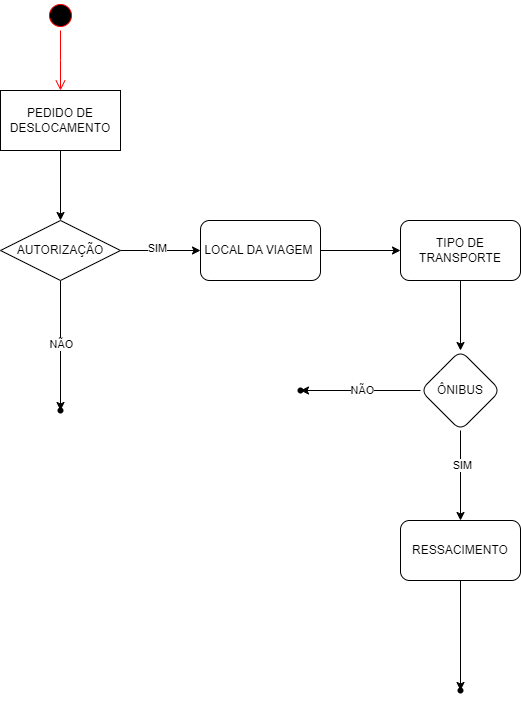

The diagram above was exported from draw.io. Its source (the exported page's mxGraphModel, read from the mxfile embedded in the PNG):
<mxGraphModel dx="880" dy="446" grid="1" gridSize="10" guides="1" tooltips="1" connect="1" arrows="1" fold="1" page="1" pageScale="1" pageWidth="827" pageHeight="1169" math="0" shadow="0">
  <root>
    <mxCell id="0" />
    <mxCell id="1" parent="0" />
    <mxCell id="A-kPdWjtI5HZSXPI1V0O-1" value="" style="ellipse;html=1;shape=startState;fillColor=#000000;strokeColor=#ff0000;" vertex="1" parent="1">
      <mxGeometry x="70" y="10" width="30" height="30" as="geometry" />
    </mxCell>
    <mxCell id="A-kPdWjtI5HZSXPI1V0O-2" value="" style="edgeStyle=orthogonalEdgeStyle;html=1;verticalAlign=bottom;endArrow=open;endSize=8;strokeColor=#ff0000;rounded=0;" edge="1" source="A-kPdWjtI5HZSXPI1V0O-1" parent="1">
      <mxGeometry relative="1" as="geometry">
        <mxPoint x="85" y="100" as="targetPoint" />
      </mxGeometry>
    </mxCell>
    <mxCell id="A-kPdWjtI5HZSXPI1V0O-13" value="" style="edgeStyle=orthogonalEdgeStyle;rounded=0;orthogonalLoop=1;jettySize=auto;html=1;" edge="1" parent="1" source="A-kPdWjtI5HZSXPI1V0O-3" target="A-kPdWjtI5HZSXPI1V0O-4">
      <mxGeometry relative="1" as="geometry" />
    </mxCell>
    <mxCell id="A-kPdWjtI5HZSXPI1V0O-3" value="PEDIDO DE DESLOCAMENTO" style="rounded=0;whiteSpace=wrap;html=1;" vertex="1" parent="1">
      <mxGeometry x="25" y="100" width="120" height="60" as="geometry" />
    </mxCell>
    <mxCell id="A-kPdWjtI5HZSXPI1V0O-15" value="" style="edgeStyle=orthogonalEdgeStyle;rounded=0;orthogonalLoop=1;jettySize=auto;html=1;" edge="1" parent="1" source="A-kPdWjtI5HZSXPI1V0O-4" target="A-kPdWjtI5HZSXPI1V0O-14">
      <mxGeometry relative="1" as="geometry" />
    </mxCell>
    <mxCell id="A-kPdWjtI5HZSXPI1V0O-16" value="NÃO" style="edgeLabel;html=1;align=center;verticalAlign=middle;resizable=0;points=[];" vertex="1" connectable="0" parent="A-kPdWjtI5HZSXPI1V0O-15">
      <mxGeometry x="-0.0364" relative="1" as="geometry">
        <mxPoint as="offset" />
      </mxGeometry>
    </mxCell>
    <mxCell id="A-kPdWjtI5HZSXPI1V0O-18" value="" style="edgeStyle=orthogonalEdgeStyle;rounded=0;orthogonalLoop=1;jettySize=auto;html=1;" edge="1" parent="1" source="A-kPdWjtI5HZSXPI1V0O-4" target="A-kPdWjtI5HZSXPI1V0O-17">
      <mxGeometry relative="1" as="geometry" />
    </mxCell>
    <mxCell id="A-kPdWjtI5HZSXPI1V0O-19" value="SIM" style="edgeLabel;html=1;align=center;verticalAlign=middle;resizable=0;points=[];" vertex="1" connectable="0" parent="A-kPdWjtI5HZSXPI1V0O-18">
      <mxGeometry x="-0.1" y="3" relative="1" as="geometry">
        <mxPoint as="offset" />
      </mxGeometry>
    </mxCell>
    <mxCell id="A-kPdWjtI5HZSXPI1V0O-4" value="AUTORIZAÇÃO" style="shape=rhombus;perimeter=rhombusPerimeter;whiteSpace=wrap;html=1;align=center;" vertex="1" parent="1">
      <mxGeometry x="25" y="230" width="120" height="60" as="geometry" />
    </mxCell>
    <mxCell id="A-kPdWjtI5HZSXPI1V0O-14" value="" style="shape=waypoint;sketch=0;size=6;pointerEvents=1;points=[];fillColor=default;resizable=0;rotatable=0;perimeter=centerPerimeter;snapToPoint=1;" vertex="1" parent="1">
      <mxGeometry x="75" y="410" width="20" height="20" as="geometry" />
    </mxCell>
    <mxCell id="A-kPdWjtI5HZSXPI1V0O-21" value="" style="edgeStyle=orthogonalEdgeStyle;rounded=0;orthogonalLoop=1;jettySize=auto;html=1;" edge="1" parent="1" source="A-kPdWjtI5HZSXPI1V0O-17" target="A-kPdWjtI5HZSXPI1V0O-20">
      <mxGeometry relative="1" as="geometry" />
    </mxCell>
    <mxCell id="A-kPdWjtI5HZSXPI1V0O-17" value="LOCAL DA VIAGEM&amp;nbsp;" style="rounded=1;whiteSpace=wrap;html=1;" vertex="1" parent="1">
      <mxGeometry x="225" y="230" width="120" height="60" as="geometry" />
    </mxCell>
    <mxCell id="A-kPdWjtI5HZSXPI1V0O-33" value="" style="edgeStyle=orthogonalEdgeStyle;rounded=0;orthogonalLoop=1;jettySize=auto;html=1;" edge="1" parent="1" source="A-kPdWjtI5HZSXPI1V0O-20" target="A-kPdWjtI5HZSXPI1V0O-32">
      <mxGeometry relative="1" as="geometry" />
    </mxCell>
    <mxCell id="A-kPdWjtI5HZSXPI1V0O-20" value="TIPO DE TRANSPORTE" style="rounded=1;whiteSpace=wrap;html=1;" vertex="1" parent="1">
      <mxGeometry x="425" y="230" width="120" height="60" as="geometry" />
    </mxCell>
    <mxCell id="A-kPdWjtI5HZSXPI1V0O-35" value="" style="edgeStyle=orthogonalEdgeStyle;rounded=0;orthogonalLoop=1;jettySize=auto;html=1;" edge="1" parent="1" source="A-kPdWjtI5HZSXPI1V0O-32" target="A-kPdWjtI5HZSXPI1V0O-34">
      <mxGeometry relative="1" as="geometry" />
    </mxCell>
    <mxCell id="A-kPdWjtI5HZSXPI1V0O-36" value="NÃO" style="edgeLabel;html=1;align=center;verticalAlign=middle;resizable=0;points=[];" vertex="1" connectable="0" parent="A-kPdWjtI5HZSXPI1V0O-35">
      <mxGeometry x="-0.0167" y="-1" relative="1" as="geometry">
        <mxPoint as="offset" />
      </mxGeometry>
    </mxCell>
    <mxCell id="A-kPdWjtI5HZSXPI1V0O-38" value="" style="edgeStyle=orthogonalEdgeStyle;rounded=0;orthogonalLoop=1;jettySize=auto;html=1;" edge="1" parent="1" source="A-kPdWjtI5HZSXPI1V0O-32" target="A-kPdWjtI5HZSXPI1V0O-37">
      <mxGeometry relative="1" as="geometry" />
    </mxCell>
    <mxCell id="A-kPdWjtI5HZSXPI1V0O-39" value="SIM" style="edgeLabel;html=1;align=center;verticalAlign=middle;resizable=0;points=[];" vertex="1" connectable="0" parent="A-kPdWjtI5HZSXPI1V0O-38">
      <mxGeometry x="-0.2444" y="1" relative="1" as="geometry">
        <mxPoint as="offset" />
      </mxGeometry>
    </mxCell>
    <mxCell id="A-kPdWjtI5HZSXPI1V0O-32" value="ÔNIBUS" style="rhombus;whiteSpace=wrap;html=1;rounded=1;" vertex="1" parent="1">
      <mxGeometry x="445" y="360" width="80" height="80" as="geometry" />
    </mxCell>
    <mxCell id="A-kPdWjtI5HZSXPI1V0O-34" value="" style="shape=waypoint;sketch=0;size=6;pointerEvents=1;points=[];fillColor=default;resizable=0;rotatable=0;perimeter=centerPerimeter;snapToPoint=1;rounded=1;" vertex="1" parent="1">
      <mxGeometry x="315" y="390" width="20" height="20" as="geometry" />
    </mxCell>
    <mxCell id="A-kPdWjtI5HZSXPI1V0O-41" value="" style="edgeStyle=orthogonalEdgeStyle;rounded=0;orthogonalLoop=1;jettySize=auto;html=1;" edge="1" parent="1" source="A-kPdWjtI5HZSXPI1V0O-37" target="A-kPdWjtI5HZSXPI1V0O-40">
      <mxGeometry relative="1" as="geometry" />
    </mxCell>
    <mxCell id="A-kPdWjtI5HZSXPI1V0O-37" value="RESSACIMENTO" style="rounded=1;whiteSpace=wrap;html=1;" vertex="1" parent="1">
      <mxGeometry x="425" y="530" width="120" height="60" as="geometry" />
    </mxCell>
    <mxCell id="A-kPdWjtI5HZSXPI1V0O-40" value="" style="shape=waypoint;sketch=0;size=6;pointerEvents=1;points=[];fillColor=default;resizable=0;rotatable=0;perimeter=centerPerimeter;snapToPoint=1;rounded=1;" vertex="1" parent="1">
      <mxGeometry x="475" y="690" width="20" height="20" as="geometry" />
    </mxCell>
  </root>
</mxGraphModel>